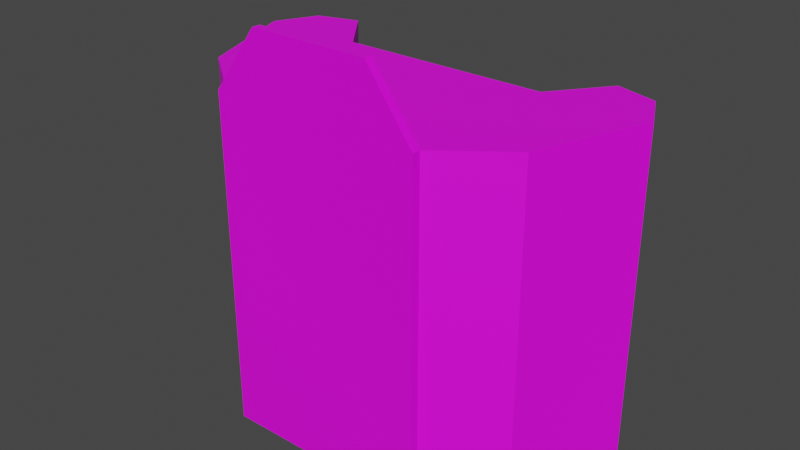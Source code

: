 # Source: arcade_model.blend  (saved by Blender 3.4.6; exported with 4.5.12 LTS)
import bpy
from mathutils import Matrix  # noqa: F401  (used for matrix-valued properties, if any)

bpy.ops.wm.read_factory_settings(use_empty=True)
scene = bpy.context.scene
scene.name = 'Scene'

# ---- collections
col_collection = bpy.data.collections.new('Collection'); scene.collection.children.link(col_collection)

# ---- images (referenced by path relative to the original .blend; pixels are not part of the script)
import os
ASSET_DIR = os.environ.get("B2B_ASSET_DIR", "")  # directory of the original .blend (textures are referenced by path, not embedded)
HERE = os.path.dirname(os.path.abspath(__file__))  # packed textures are extracted next to this script under _unpacked/

def load_image(name, relpath, width, height, colorspace="sRGB"):
    """Load a texture the original file referenced (path relative to the .blend, or extracted next to this script)."""
    p = next((c for c in (os.path.join(HERE, relpath), os.path.join(ASSET_DIR, relpath)) if relpath and os.path.exists(c)), "")
    if p:
        img = bpy.data.images.load(p, check_existing=True)
        img.name = name
    else:  # same state as the original file: an image datablock whose file is absent (Cycles renders it pink)
        img = bpy.data.images.new(name, width, height)
        img.source = "FILE"
        img.filepath = "//" + (relpath or name)
    img.colorspace_settings.name = colorspace
    return img
img_arcade_color = load_image('arcade_color', 'arcade_color.png', 1024, 1024, 'sRGB')

# ---- materials (node trees are filled in below, after node groups)
mat_material_001 = bpy.data.materials.new('Material.001')
mat_material_001.use_transparent_shadow = False

# ---- material node trees
mat_material_001.use_nodes = True; mat_material_001.node_tree.nodes.clear()
_N = mat_material_001.node_tree.nodes; _L = mat_material_001.node_tree.links
n0 = _N.new('ShaderNodeBsdfPrincipled'); n0.name = 'Principled BSDF'; n0.location = (10, 300)
n0.distribution = 'GGX'
n0.subsurface_method = 'RANDOM_WALK_SKIN'
n0.inputs[3].default_value = 1.45
n0.inputs[27].default_value = (0.0, 0.0, 0.0, 1.0)
n0.inputs[28].default_value = 1.0
n1 = _N.new('ShaderNodeOutputMaterial'); n1.name = 'Material Output'; n1.location = (300, 300)
n2 = _N.new('ShaderNodeTexImage'); n2.name = 'Image Texture'; n2.location = (-280, 280)
n2.image = img_arcade_color
_L.new(n0.outputs[0], n1.inputs[0])
_L.new(n2.outputs[0], n0.inputs[0])
n1.is_active_output = True

# ---- world
world_world = bpy.data.worlds.new('World'); scene.world = world_world
world_world.use_nodes = True; world_world.node_tree.nodes.clear()
_N = world_world.node_tree.nodes; _L = world_world.node_tree.links
n0 = _N.new('ShaderNodeOutputWorld'); n0.name = 'World Output'; n0.location = (300, 300)
n1 = _N.new('ShaderNodeBackground'); n1.name = 'Background'; n1.location = (10, 300)
n1.inputs[0].default_value = (0.05088, 0.05088, 0.05088, 1.0)
_L.new(n1.outputs[0], n0.inputs[0])
n0.is_active_output = True
world_world.color = (0.05088, 0.05088, 0.05088)
world_world.use_sun_shadow = False
world_world.sun_shadow_jitter_overblur = 0.0

# ---- meshes
me_cube_002 = bpy.data.meshes.new('Cube.002')
me_cube_002.from_pydata([(0.25, -0.2804, -0.8), (0.2475, -0.273, -1.482e-08), (0.25, 0.1, -0.8), (0.0, 0.1, -0.8), (0.0, 0.1, -1.49e-08), (0.0, -0.2804, -0.8), (0.0, -0.2804, -1.49e-08), (0.45, 0.2, -0.8), (0.5, 0.1, -0.8), (0.35, 0.23, -0.8), (0.4, -0.1653, -0.8), (0.2536, 0.093, -7.53e-09), (0.4449, 0.194, -7.562e-09), (0.492, 0.1, -7.501e-09), (0.3939, -0.16, -1.487e-08), (0.3527, 0.222, -7.551e-09), (0.25, -0.3, -1.49e-08), (0.25, -0.3, -0.8), (0.0, -0.3, -0.8), (0.0, -0.3, -1.49e-08), (0.14, -0.2804, 0.15), (0.0, -0.2804, 0.15), (0.14, -0.3, 0.15), (0.0, -0.3, 0.15), (0.25, 0.1, -7.451e-09), (0.25, -0.2804, -1.49e-08), (0.45, 0.2, -7.451e-09), (0.5, 0.1, -7.451e-09), (0.4, -0.1653, -1.49e-08), (0.35, 0.23, -7.451e-09), (0.0, 0.093, -1.49e-08), (0.0, -0.273, -1.49e-08)], [], [(10, 8, 27, 28), (29, 26, 7, 9), (2, 24, 29, 9), (26, 27, 8, 7), (2, 3, 4, 24), (25, 16, 17, 0), (16, 25, 20, 22), (0, 17, 18, 5), (8, 10, 0, 5, 3, 2, 9, 7), (0, 10, 28, 25), (19, 18, 17, 16), (1, 31, 6, 25), (21, 23, 22, 20), (19, 16, 22, 23), (25, 6, 21, 20), (30, 11, 24, 4), (12, 13, 27, 26), (13, 14, 28, 27), (11, 15, 29, 24), (14, 1, 25, 28), (15, 12, 26, 29), (14, 13, 12, 15, 11, 30, 31, 1)])
_uv = me_cube_002.uv_layers.new(name='UVMap')
_uv.uv.foreach_set('vector', [0.006944, 0.006944, 0.1716, 0.006944, 0.1716, 0.4791, 0.006944, 0.4791, 0.1781, 0.9652, 0.1176, 0.9652, 0.1176, 0.493, 0.1781, 0.493, 0.1037, 0.493, 0.1037, 0.9652, 0.006944, 0.9652, 0.006944, 0.493, 0.2244, 0.4791, 0.1716, 0.4791, 0.1716, 0.006944, 0.2244, 0.006944, 0.8556, 0.4791, 0.7087, 0.4791, 0.7087, 0.006944, 0.8556, 0.006944, 0.9719, 0.09594, 0.9833, 0.0957, 0.9931, 0.5678, 0.9817, 0.568, 0.9833, 0.0957, 0.9719, 0.09594, 0.9817, 0.00718, 0.9931, 0.006944, 0.3858, 0.3082, 0.3858, 0.3198, 0.2382, 0.3198, 0.2382, 0.3082, 0.5334, 0.08367, 0.4743, 0.2403, 0.3858, 0.3082, 0.2382, 0.3082, 0.2382, 0.08367, 0.3858, 0.08367, 0.4448, 0.006944, 0.5039, 0.02465, 0.8695, 0.006944, 0.958, 0.006944, 0.958, 0.4791, 0.8695, 0.4791, 0.5473, 0.4791, 0.5473, 0.006944, 0.6948, 0.006944, 0.6948, 0.4791, 0.3873, 0.6305, 0.5334, 0.6305, 0.5334, 0.6349, 0.3858, 0.6349, 0.192, 0.493, 0.2036, 0.493, 0.2036, 0.5756, 0.192, 0.5756, 0.5473, 0.4791, 0.6948, 0.4791, 0.6299, 0.5677, 0.5473, 0.5677, 0.6358, 0.5816, 0.6358, 0.7284, 0.5473, 0.7284, 0.5473, 0.6462, 0.5334, 0.4145, 0.3837, 0.4145, 0.3858, 0.4104, 0.5334, 0.4104, 0.2708, 0.3549, 0.2429, 0.4104, 0.2382, 0.4104, 0.2678, 0.3514, 0.2429, 0.4104, 0.3009, 0.5638, 0.2973, 0.567, 0.2382, 0.4104, 0.3837, 0.4145, 0.3252, 0.3384, 0.3268, 0.3337, 0.3858, 0.4104, 0.3009, 0.5638, 0.3873, 0.6305, 0.3858, 0.6349, 0.2973, 0.567, 0.3252, 0.3384, 0.2708, 0.3549, 0.2678, 0.3514, 0.3268, 0.3337, 0.2716, 0.8666, 0.2136, 0.7131, 0.2415, 0.6576, 0.2959, 0.6411, 0.3544, 0.7172, 0.5041, 0.7172, 0.5041, 0.9333, 0.358, 0.9333])
me_cube_002.materials.append(mat_material_001)
me_cube_002.use_paint_bone_selection = False
me_cube_002.use_paint_mask = True
me_cube_002.update()

# ---- objects
ob_cube_001 = bpy.data.objects.new('Cube.001', me_cube_002)

# ---- transforms, parenting, visibility, modifiers, constraints
ob_cube_001.location = (0.0, 0.0, 0.0)
_m = ob_cube_001.modifiers.new('Mirror', 'MIRROR')

# ---- collection membership
col_collection.objects.link(ob_cube_001)

# ---- scene / render settings (as saved in the file)
scene.frame_start = 1; scene.frame_end = 250; scene.frame_set(0)
scene.render.engine = 'BLENDER_EEVEE_NEXT'
scene.cycles.sampling_pattern = 'TABULATED_SOBOL'
scene.cycles.use_light_tree = False
scene.view_settings.view_transform = 'Filmic'
bpy.context.view_layer.update()

# ---- added for rendering (the .blend has no active camera and no usable light): camera, sun
cam_auto = bpy.data.cameras.new('AutoCamera')
cam_auto.lens = 50.0
cam_auto.sensor_width = 36.0
cam_auto.clip_end = 1000.0
ob_auto_camera = bpy.data.objects.new('AutoCamera', cam_auto)
scene.collection.objects.link(ob_auto_camera)
ob_auto_camera.location = (1.36714, -1.67557, 0.768714)
ob_auto_camera.rotation_euler = (1.09748, -7.21219e-08, 0.694738)
scene.camera = ob_auto_camera
light_auto_sun = bpy.data.lights.new('AutoSun', 'SUN')
light_auto_sun.energy = 3.0
light_auto_sun.angle = 0.0523599
ob_auto_sun = bpy.data.objects.new('AutoSun', light_auto_sun)
scene.collection.objects.link(ob_auto_sun)
ob_auto_sun.rotation_euler = (0.872665, 0.174533, 0.523599)
bpy.context.view_layer.update()
